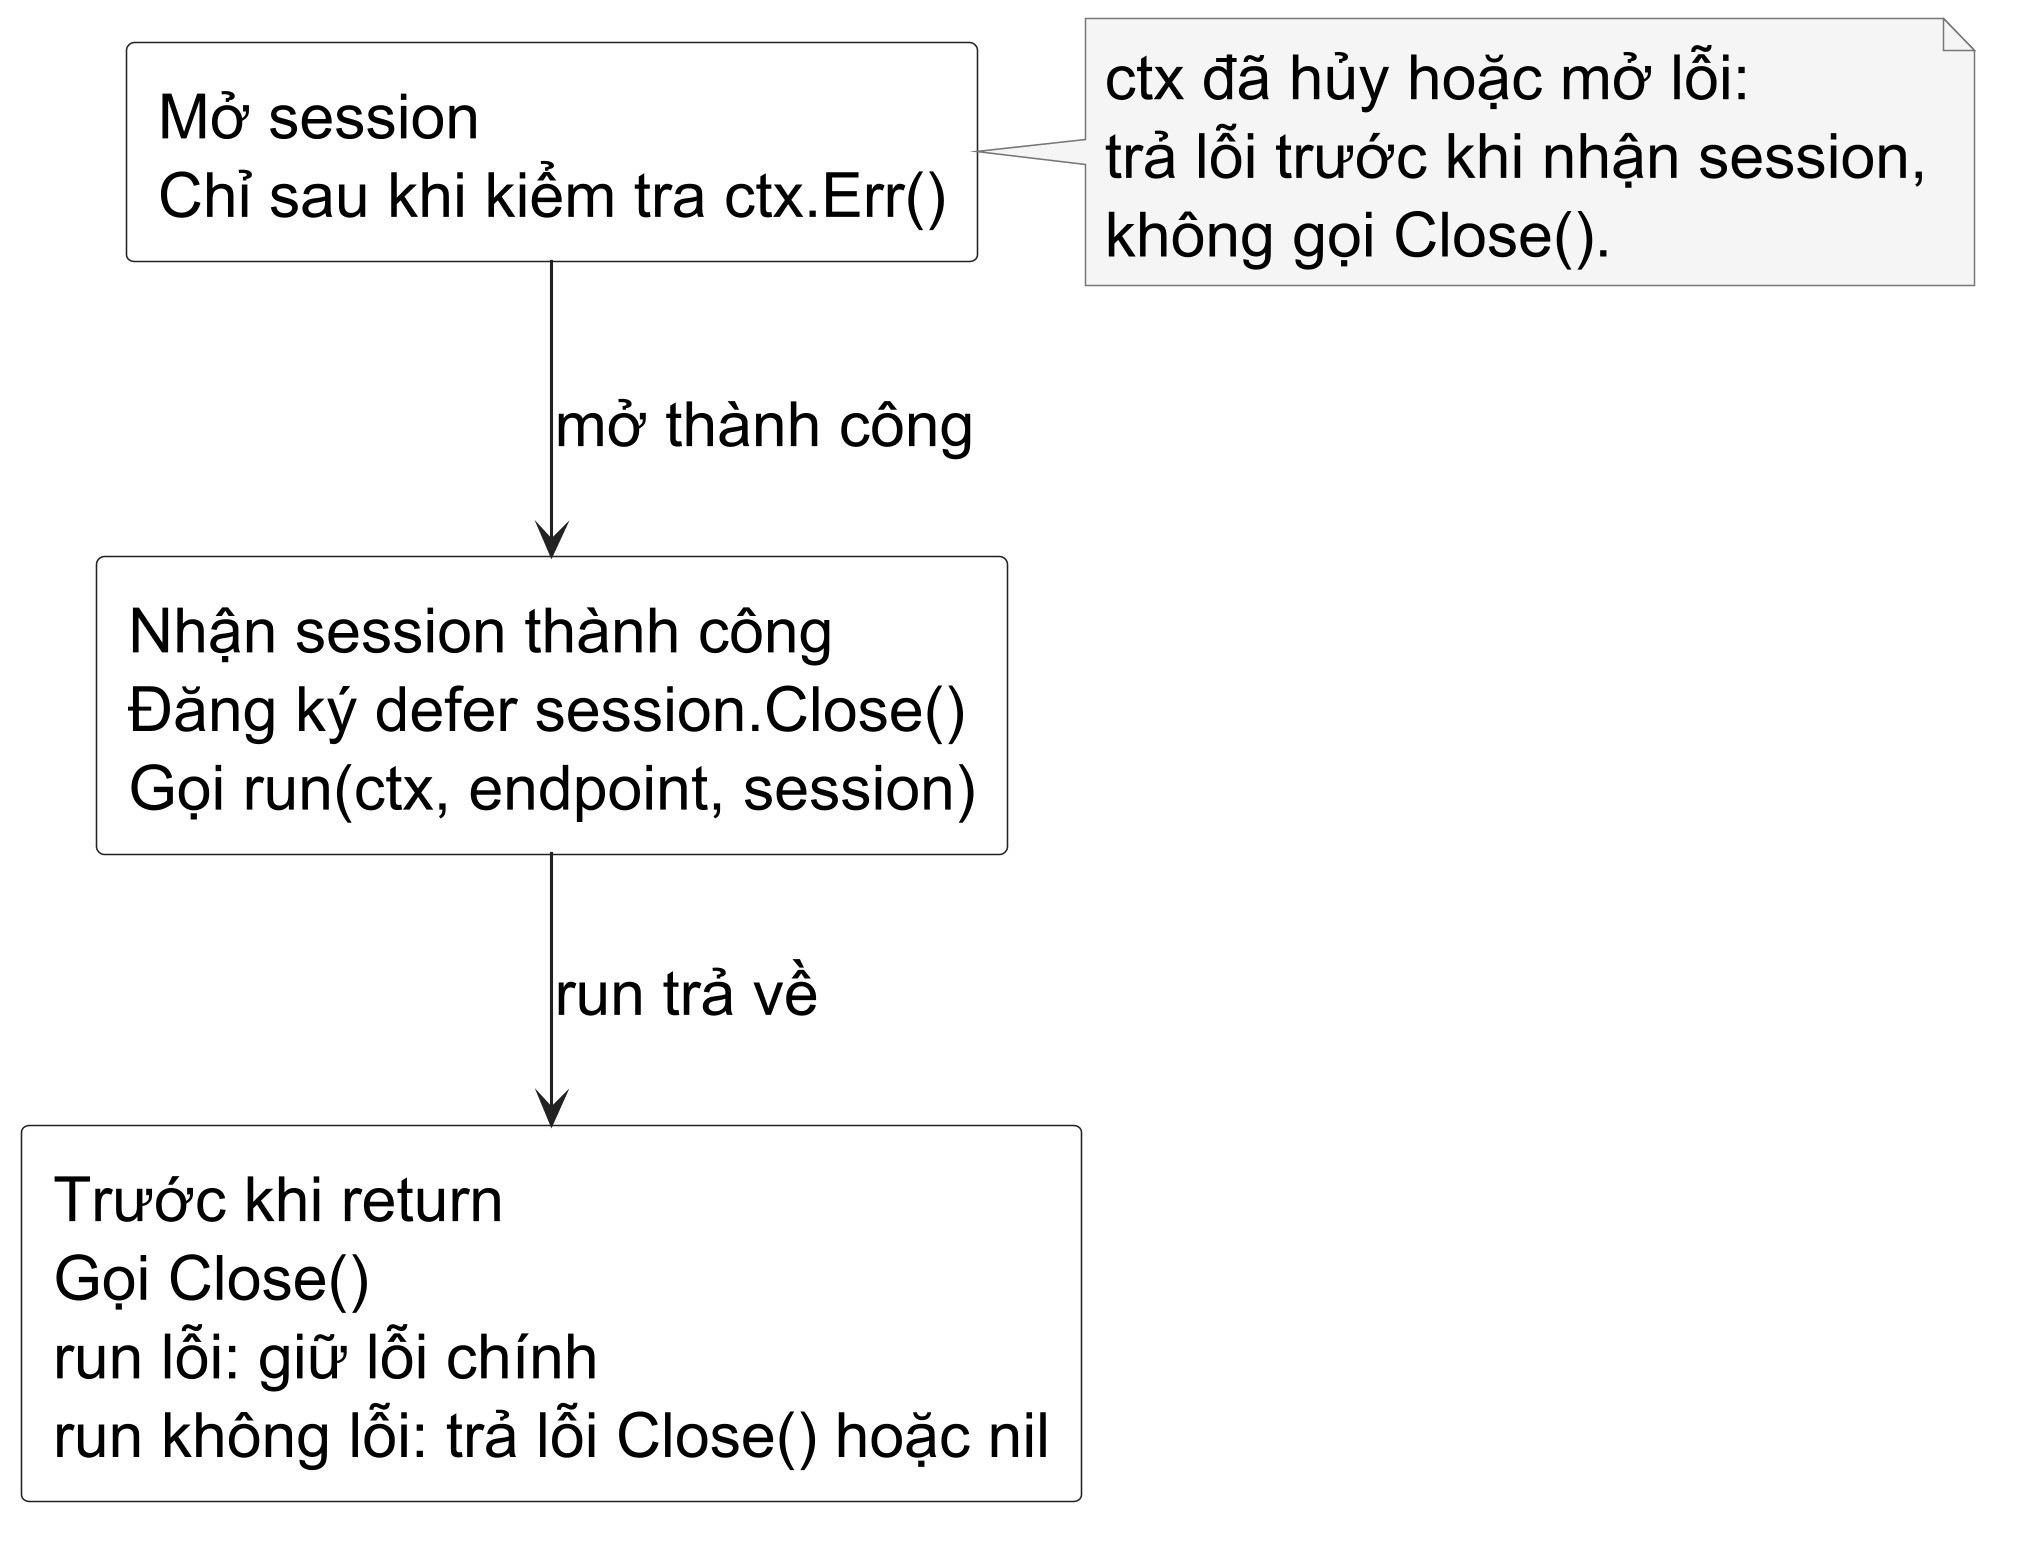

The diagram above was rendered by PlantUML. Its source (embedded in the PNG):
@startuml
skinparam backgroundColor #FFFFFF
skinparam defaultFontName "Source Sans 3"
skinparam defaultFontSize 20
skinparam dpi 300
skinparam shadowing false
skinparam note {
  BackgroundColor #F5F5F5
  BorderColor #777777
  FontColor #000000
}
skinparam rectangle {
  BackgroundColor #FFFFFF
  BorderColor #222222
  FontColor #000000
}
skinparam ArrowColor #222222

rectangle "Mở session\nChỉ sau khi kiểm tra ctx.Err()" as acquire
rectangle "Nhận session thành công\nĐăng ký defer session.Close()\nGọi run(ctx, endpoint, session)" as owned
rectangle "Trước khi return\nGọi Close()\nrun lỗi: giữ lỗi chính\nrun không lỗi: trả lỗi Close() hoặc nil" as cleanup
acquire -down-> owned : mở thành công
owned -down-> cleanup : run trả về
note right of acquire
ctx đã hủy hoặc mở lỗi:
trả lỗi trước khi nhận session,
không gọi Close().
end note
@enduml